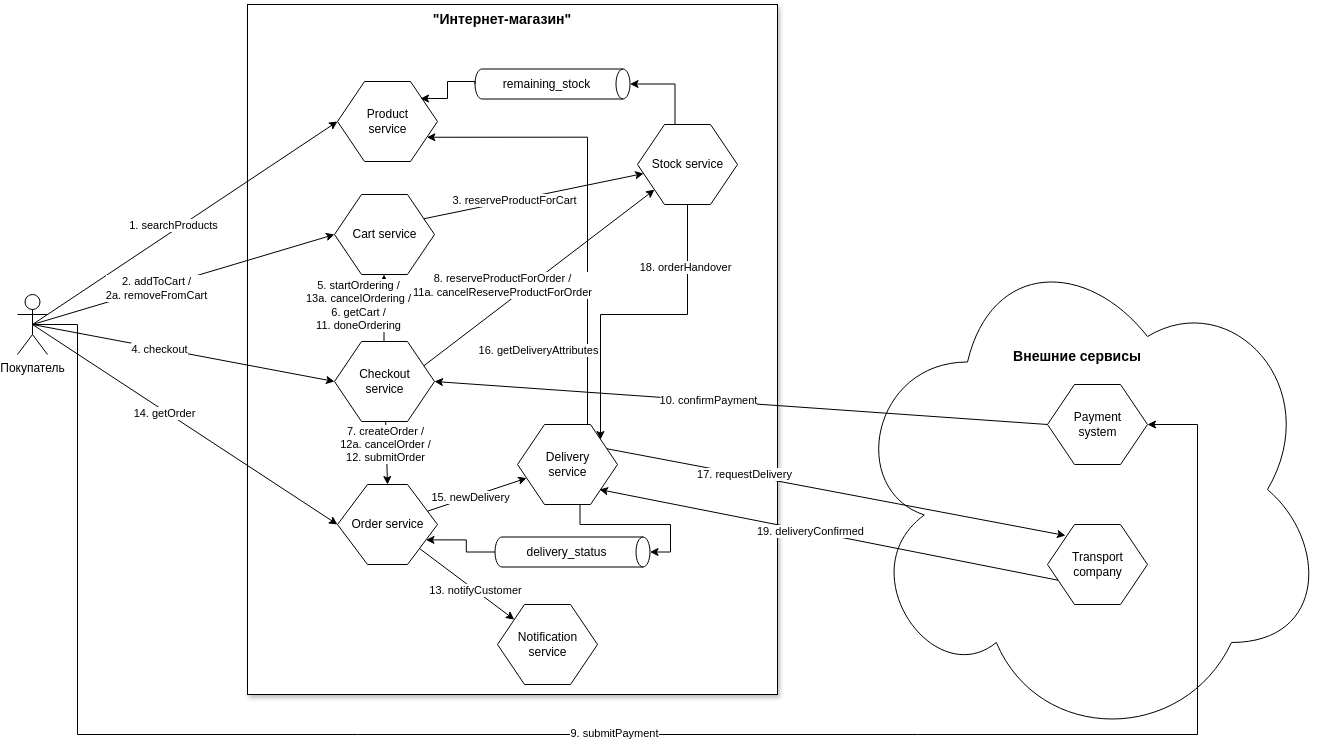

The diagram above was exported from draw.io. Its source (the exported page's mxGraphModel, read from the mxfile embedded in the PNG):
<mxGraphModel dx="1434" dy="795" grid="1" gridSize="10" guides="1" tooltips="1" connect="1" arrows="1" fold="1" page="1" pageScale="1.5" pageWidth="1169" pageHeight="826" background="none" math="0" shadow="0">
  <root>
    <mxCell id="0" style=";html=1;" />
    <mxCell id="1" style=";html=1;" parent="0" />
    <mxCell id="hilotczi9797B5mhuSAA-18" value="" style="ellipse;shape=cloud;whiteSpace=wrap;html=1;" parent="1" vertex="1">
      <mxGeometry x="1000" y="550" width="480" height="510" as="geometry" />
    </mxCell>
    <mxCell id="hilotczi9797B5mhuSAA-4" value="" style="rounded=0;whiteSpace=wrap;html=1;shadow=1;" parent="1" vertex="1">
      <mxGeometry x="400" y="320" width="530" height="690" as="geometry" />
    </mxCell>
    <mxCell id="hilotczi9797B5mhuSAA-6" value="&lt;b&gt;&lt;font style=&quot;font-size: 14px;&quot;&gt;&quot;Интернет-магазин&quot;&lt;/font&gt;&lt;/b&gt;" style="text;html=1;align=center;verticalAlign=middle;whiteSpace=wrap;rounded=0;" parent="1" vertex="1">
      <mxGeometry x="540" y="320" width="230" height="30" as="geometry" />
    </mxCell>
    <mxCell id="hilotczi9797B5mhuSAA-7" value="&lt;b&gt;&lt;font style=&quot;font-size: 14px;&quot;&gt;Внешние сервисы&lt;/font&gt;&lt;/b&gt;" style="text;html=1;align=center;verticalAlign=middle;whiteSpace=wrap;rounded=0;" parent="1" vertex="1">
      <mxGeometry x="1115" y="657" width="230" height="30" as="geometry" />
    </mxCell>
    <mxCell id="NoRryltUvSvKx5R-t3G7-22" style="edgeStyle=orthogonalEdgeStyle;rounded=0;orthogonalLoop=1;jettySize=auto;html=1;exitX=0.5;exitY=0.5;exitDx=0;exitDy=0;exitPerimeter=0;" parent="1" source="hilotczi9797B5mhuSAA-8" target="hilotczi9797B5mhuSAA-16" edge="1">
      <mxGeometry relative="1" as="geometry">
        <Array as="points">
          <mxPoint x="230" y="640" />
          <mxPoint x="230" y="1050" />
          <mxPoint x="1350" y="1050" />
          <mxPoint x="1350" y="740" />
        </Array>
      </mxGeometry>
    </mxCell>
    <mxCell id="NoRryltUvSvKx5R-t3G7-23" value="9. submitPayment" style="edgeLabel;html=1;align=center;verticalAlign=middle;resizable=0;points=[];" parent="NoRryltUvSvKx5R-t3G7-22" connectable="0" vertex="1">
      <mxGeometry x="0.0243" y="2" relative="1" as="geometry">
        <mxPoint as="offset" />
      </mxGeometry>
    </mxCell>
    <mxCell id="hilotczi9797B5mhuSAA-8" value="Покупатель" style="shape=umlActor;verticalLabelPosition=bottom;verticalAlign=top;html=1;outlineConnect=0;" parent="1" vertex="1">
      <mxGeometry x="170" y="610" width="30" height="60" as="geometry" />
    </mxCell>
    <mxCell id="hilotczi9797B5mhuSAA-9" value="Product&lt;div&gt;service&lt;/div&gt;" style="verticalLabelPosition=middle;verticalAlign=middle;html=1;shape=hexagon;perimeter=hexagonPerimeter2;arcSize=6;size=0.27;labelPosition=center;align=center;" parent="1" vertex="1">
      <mxGeometry x="490" y="397" width="100" height="80" as="geometry" />
    </mxCell>
    <mxCell id="hilotczi9797B5mhuSAA-10" value="Cart service" style="verticalLabelPosition=middle;verticalAlign=middle;html=1;shape=hexagon;perimeter=hexagonPerimeter2;arcSize=6;size=0.27;labelPosition=center;align=center;" parent="1" vertex="1">
      <mxGeometry x="487" y="510" width="100" height="80" as="geometry" />
    </mxCell>
    <mxCell id="NoRryltUvSvKx5R-t3G7-15" style="edgeStyle=orthogonalEdgeStyle;rounded=0;orthogonalLoop=1;jettySize=auto;html=1;exitX=0.375;exitY=0;exitDx=0;exitDy=0;" parent="1" target="hilotczi9797B5mhuSAA-10" edge="1">
      <mxGeometry relative="1" as="geometry">
        <mxPoint x="536.5" y="657" as="sourcePoint" />
        <mxPoint x="536.5" y="610" as="targetPoint" />
      </mxGeometry>
    </mxCell>
    <mxCell id="NoRryltUvSvKx5R-t3G7-16" value="5. startOrdering /&lt;br&gt;13a. cancelOrdering /&lt;br&gt;6. getCart /&lt;br&gt;11. doneOrdering" style="edgeLabel;html=1;align=center;verticalAlign=middle;resizable=0;points=[];" parent="NoRryltUvSvKx5R-t3G7-15" connectable="0" vertex="1">
      <mxGeometry x="-0.0213" y="3" relative="1" as="geometry">
        <mxPoint x="-23" y="-4" as="offset" />
      </mxGeometry>
    </mxCell>
    <mxCell id="hilotczi9797B5mhuSAA-11" value="Checkout&lt;div&gt;service&lt;/div&gt;" style="verticalLabelPosition=middle;verticalAlign=middle;html=1;shape=hexagon;perimeter=hexagonPerimeter2;arcSize=6;size=0.27;labelPosition=center;align=center;" parent="1" vertex="1">
      <mxGeometry x="487" y="657" width="100" height="80" as="geometry" />
    </mxCell>
    <mxCell id="hilotczi9797B5mhuSAA-12" value="Order service" style="verticalLabelPosition=middle;verticalAlign=middle;html=1;shape=hexagon;perimeter=hexagonPerimeter2;arcSize=6;size=0.3;labelPosition=center;align=center;" parent="1" vertex="1">
      <mxGeometry x="490" y="800" width="100" height="80" as="geometry" />
    </mxCell>
    <mxCell id="hilotczi9797B5mhuSAA-13" value="Stock service" style="verticalLabelPosition=middle;verticalAlign=middle;html=1;shape=hexagon;perimeter=hexagonPerimeter2;arcSize=6;size=0.27;labelPosition=center;align=center;" parent="1" vertex="1">
      <mxGeometry x="790" y="440" width="100" height="80" as="geometry" />
    </mxCell>
    <mxCell id="hilotczi9797B5mhuSAA-14" value="Notification&lt;div&gt;service&lt;/div&gt;" style="verticalLabelPosition=middle;verticalAlign=middle;html=1;shape=hexagon;perimeter=hexagonPerimeter2;arcSize=6;size=0.27;labelPosition=center;align=center;" parent="1" vertex="1">
      <mxGeometry x="650" y="920" width="100" height="80" as="geometry" />
    </mxCell>
    <mxCell id="NoRryltUvSvKx5R-t3G7-38" style="edgeStyle=orthogonalEdgeStyle;rounded=0;orthogonalLoop=1;jettySize=auto;html=1;exitX=0.5;exitY=0;exitDx=0;exitDy=0;entryX=1;entryY=0.75;entryDx=0;entryDy=0;" parent="1" source="hilotczi9797B5mhuSAA-15" target="hilotczi9797B5mhuSAA-9" edge="1">
      <mxGeometry relative="1" as="geometry">
        <Array as="points">
          <mxPoint x="740" y="740" />
          <mxPoint x="740" y="453" />
        </Array>
      </mxGeometry>
    </mxCell>
    <mxCell id="NoRryltUvSvKx5R-t3G7-39" value="16. getDeliveryAttributes" style="edgeLabel;html=1;align=center;verticalAlign=middle;resizable=0;points=[];" parent="NoRryltUvSvKx5R-t3G7-38" connectable="0" vertex="1">
      <mxGeometry x="-0.5726" y="1" relative="1" as="geometry">
        <mxPoint x="-49" y="5" as="offset" />
      </mxGeometry>
    </mxCell>
    <mxCell id="hilotczi9797B5mhuSAA-15" value="Delivery&lt;div&gt;service&lt;/div&gt;" style="verticalLabelPosition=middle;verticalAlign=middle;html=1;shape=hexagon;perimeter=hexagonPerimeter2;arcSize=6;size=0.27;labelPosition=center;align=center;" parent="1" vertex="1">
      <mxGeometry x="670" y="740" width="100" height="80" as="geometry" />
    </mxCell>
    <mxCell id="hilotczi9797B5mhuSAA-16" value="Payment&lt;div&gt;system&lt;/div&gt;" style="verticalLabelPosition=middle;verticalAlign=middle;html=1;shape=hexagon;perimeter=hexagonPerimeter2;arcSize=6;size=0.27;labelPosition=center;align=center;" parent="1" vertex="1">
      <mxGeometry x="1200" y="700" width="100" height="80" as="geometry" />
    </mxCell>
    <mxCell id="hilotczi9797B5mhuSAA-17" value="Transport&lt;div&gt;company&lt;/div&gt;" style="verticalLabelPosition=middle;verticalAlign=middle;html=1;shape=hexagon;perimeter=hexagonPerimeter2;arcSize=6;size=0.27;labelPosition=center;align=center;" parent="1" vertex="1">
      <mxGeometry x="1200" y="840" width="100" height="80" as="geometry" />
    </mxCell>
    <mxCell id="hilotczi9797B5mhuSAA-19" value="" style="endArrow=classic;html=1;rounded=0;exitX=0.5;exitY=0.5;exitDx=0;exitDy=0;exitPerimeter=0;entryX=0;entryY=0.5;entryDx=0;entryDy=0;" parent="1" source="hilotczi9797B5mhuSAA-8" target="hilotczi9797B5mhuSAA-9" edge="1">
      <mxGeometry width="50" height="50" relative="1" as="geometry">
        <mxPoint x="190" y="649.1457142857142" as="sourcePoint" />
        <mxPoint x="350" y="630.86" as="targetPoint" />
      </mxGeometry>
    </mxCell>
    <mxCell id="hilotczi9797B5mhuSAA-20" value="1. searchProducts" style="edgeLabel;html=1;align=center;verticalAlign=middle;resizable=0;points=[];" parent="hilotczi9797B5mhuSAA-19" connectable="0" vertex="1">
      <mxGeometry x="0.1356" relative="1" as="geometry">
        <mxPoint x="-33" y="16" as="offset" />
      </mxGeometry>
    </mxCell>
    <mxCell id="hilotczi9797B5mhuSAA-21" value="" style="endArrow=classic;html=1;rounded=0;exitX=0.5;exitY=0.5;exitDx=0;exitDy=0;exitPerimeter=0;entryX=0;entryY=0.5;entryDx=0;entryDy=0;" parent="1" source="hilotczi9797B5mhuSAA-8" target="hilotczi9797B5mhuSAA-10" edge="1">
      <mxGeometry width="50" height="50" relative="1" as="geometry">
        <mxPoint x="210" y="650" as="sourcePoint" />
        <mxPoint x="370" y="630" as="targetPoint" />
      </mxGeometry>
    </mxCell>
    <mxCell id="hilotczi9797B5mhuSAA-23" value="2. addToCart /&lt;div&gt;2a. removeFromCart&lt;/div&gt;" style="edgeLabel;html=1;align=center;verticalAlign=middle;resizable=0;points=[];" parent="hilotczi9797B5mhuSAA-21" connectable="0" vertex="1">
      <mxGeometry x="-0.1839" relative="1" as="geometry">
        <mxPoint as="offset" />
      </mxGeometry>
    </mxCell>
    <mxCell id="hilotczi9797B5mhuSAA-25" value="" style="endArrow=classic;html=1;rounded=0;exitX=0.5;exitY=0.5;exitDx=0;exitDy=0;exitPerimeter=0;entryX=0;entryY=0.5;entryDx=0;entryDy=0;" parent="1" source="hilotczi9797B5mhuSAA-8" target="hilotczi9797B5mhuSAA-12" edge="1">
      <mxGeometry width="50" height="50" relative="1" as="geometry">
        <mxPoint x="320" y="680" as="sourcePoint" />
        <mxPoint x="370" y="630" as="targetPoint" />
      </mxGeometry>
    </mxCell>
    <mxCell id="hilotczi9797B5mhuSAA-26" value="14. getOrder" style="edgeLabel;html=1;align=center;verticalAlign=middle;resizable=0;points=[];" parent="hilotczi9797B5mhuSAA-25" connectable="0" vertex="1">
      <mxGeometry x="-0.1361" y="-2" relative="1" as="geometry">
        <mxPoint as="offset" />
      </mxGeometry>
    </mxCell>
    <mxCell id="hilotczi9797B5mhuSAA-27" value="" style="endArrow=classic;html=1;rounded=0;exitX=0.5;exitY=0.5;exitDx=0;exitDy=0;exitPerimeter=0;entryX=0;entryY=0.5;entryDx=0;entryDy=0;" parent="1" source="hilotczi9797B5mhuSAA-8" target="hilotczi9797B5mhuSAA-11" edge="1">
      <mxGeometry width="50" height="50" relative="1" as="geometry">
        <mxPoint x="320" y="680" as="sourcePoint" />
        <mxPoint x="370" y="630" as="targetPoint" />
      </mxGeometry>
    </mxCell>
    <mxCell id="hilotczi9797B5mhuSAA-28" value="4. checkout" style="edgeLabel;html=1;align=center;verticalAlign=middle;resizable=0;points=[];" parent="hilotczi9797B5mhuSAA-27" connectable="0" vertex="1">
      <mxGeometry x="-0.1615" y="-1" relative="1" as="geometry">
        <mxPoint as="offset" />
      </mxGeometry>
    </mxCell>
    <mxCell id="hilotczi9797B5mhuSAA-29" value="" style="endArrow=classic;html=1;rounded=0;exitX=0;exitY=0.5;exitDx=0;exitDy=0;entryX=1;entryY=0.5;entryDx=0;entryDy=0;" parent="1" source="hilotczi9797B5mhuSAA-16" target="hilotczi9797B5mhuSAA-11" edge="1">
      <mxGeometry width="50" height="50" relative="1" as="geometry">
        <mxPoint x="800" y="680" as="sourcePoint" />
        <mxPoint x="850" y="630" as="targetPoint" />
      </mxGeometry>
    </mxCell>
    <mxCell id="hilotczi9797B5mhuSAA-30" value="10. confirmPayment" style="edgeLabel;html=1;align=center;verticalAlign=middle;resizable=0;points=[];" parent="hilotczi9797B5mhuSAA-29" connectable="0" vertex="1">
      <mxGeometry x="0.1078" y="-1" relative="1" as="geometry">
        <mxPoint as="offset" />
      </mxGeometry>
    </mxCell>
    <mxCell id="NoRryltUvSvKx5R-t3G7-1" value="" style="endArrow=classic;html=1;rounded=0;entryX=0.18;entryY=0.138;entryDx=0;entryDy=0;entryPerimeter=0;exitX=1;exitY=0.25;exitDx=0;exitDy=0;" parent="1" source="hilotczi9797B5mhuSAA-15" target="hilotczi9797B5mhuSAA-17" edge="1">
      <mxGeometry width="50" height="50" relative="1" as="geometry">
        <mxPoint x="770" y="770" as="sourcePoint" />
        <mxPoint x="820" y="720" as="targetPoint" />
      </mxGeometry>
    </mxCell>
    <mxCell id="NoRryltUvSvKx5R-t3G7-35" value="17. requestDelivery" style="edgeLabel;html=1;align=center;verticalAlign=middle;resizable=0;points=[];" parent="NoRryltUvSvKx5R-t3G7-1" connectable="0" vertex="1">
      <mxGeometry x="-0.4051" y="1" relative="1" as="geometry">
        <mxPoint as="offset" />
      </mxGeometry>
    </mxCell>
    <mxCell id="NoRryltUvSvKx5R-t3G7-3" value="" style="endArrow=classic;html=1;rounded=0;entryX=0.82;entryY=0.813;entryDx=0;entryDy=0;exitX=0;exitY=0.75;exitDx=0;exitDy=0;entryPerimeter=0;" parent="1" source="hilotczi9797B5mhuSAA-17" target="hilotczi9797B5mhuSAA-15" edge="1">
      <mxGeometry width="50" height="50" relative="1" as="geometry">
        <mxPoint x="840" y="900" as="sourcePoint" />
        <mxPoint x="890" y="850" as="targetPoint" />
      </mxGeometry>
    </mxCell>
    <mxCell id="NoRryltUvSvKx5R-t3G7-45" value="19. deliveryConfirmed" style="edgeLabel;html=1;align=center;verticalAlign=middle;resizable=0;points=[];" parent="NoRryltUvSvKx5R-t3G7-3" connectable="0" vertex="1">
      <mxGeometry x="0.0839" relative="1" as="geometry">
        <mxPoint as="offset" />
      </mxGeometry>
    </mxCell>
    <mxCell id="NoRryltUvSvKx5R-t3G7-4" value="remaining_stock" style="shape=cylinder3;whiteSpace=wrap;html=1;boundedLbl=1;backgroundOutline=1;size=7;rotation=90;horizontal=0;" parent="1" vertex="1">
      <mxGeometry x="690" y="322" width="30" height="155" as="geometry" />
    </mxCell>
    <mxCell id="NoRryltUvSvKx5R-t3G7-6" style="edgeStyle=orthogonalEdgeStyle;rounded=0;orthogonalLoop=1;jettySize=auto;html=1;exitX=0.375;exitY=0;exitDx=0;exitDy=0;entryX=0.5;entryY=0;entryDx=0;entryDy=0;entryPerimeter=0;" parent="1" source="hilotczi9797B5mhuSAA-13" target="NoRryltUvSvKx5R-t3G7-4" edge="1">
      <mxGeometry relative="1" as="geometry" />
    </mxCell>
    <mxCell id="NoRryltUvSvKx5R-t3G7-8" style="edgeStyle=orthogonalEdgeStyle;rounded=0;orthogonalLoop=1;jettySize=auto;html=1;exitX=0.5;exitY=1;exitDx=0;exitDy=0;exitPerimeter=0;entryX=0.83;entryY=0.213;entryDx=0;entryDy=0;entryPerimeter=0;" parent="1" source="NoRryltUvSvKx5R-t3G7-4" target="hilotczi9797B5mhuSAA-9" edge="1">
      <mxGeometry relative="1" as="geometry">
        <Array as="points">
          <mxPoint x="600" y="397" />
          <mxPoint x="600" y="414" />
        </Array>
      </mxGeometry>
    </mxCell>
    <mxCell id="NoRryltUvSvKx5R-t3G7-12" value="" style="endArrow=classic;html=1;rounded=0;exitX=1;exitY=0.25;exitDx=0;exitDy=0;" parent="1" source="hilotczi9797B5mhuSAA-10" target="hilotczi9797B5mhuSAA-13" edge="1">
      <mxGeometry width="50" height="50" relative="1" as="geometry">
        <mxPoint x="650" y="550" as="sourcePoint" />
        <mxPoint x="700" y="500" as="targetPoint" />
      </mxGeometry>
    </mxCell>
    <mxCell id="NoRryltUvSvKx5R-t3G7-13" value="3. reserveProductForCart" style="edgeLabel;html=1;align=center;verticalAlign=middle;resizable=0;points=[];" parent="NoRryltUvSvKx5R-t3G7-12" connectable="0" vertex="1">
      <mxGeometry x="-0.182" y="1" relative="1" as="geometry">
        <mxPoint y="1" as="offset" />
      </mxGeometry>
    </mxCell>
    <mxCell id="NoRryltUvSvKx5R-t3G7-18" value="" style="endArrow=classic;html=1;rounded=0;entryX=0.5;entryY=0;entryDx=0;entryDy=0;" parent="1" source="hilotczi9797B5mhuSAA-11" target="hilotczi9797B5mhuSAA-12" edge="1">
      <mxGeometry width="50" height="50" relative="1" as="geometry">
        <mxPoint x="540" y="740" as="sourcePoint" />
        <mxPoint x="530" y="750" as="targetPoint" />
      </mxGeometry>
    </mxCell>
    <mxCell id="NoRryltUvSvKx5R-t3G7-19" value="7. createOrder /&lt;br&gt;12a. cancelOrder /&lt;br&gt;12. submitOrder" style="edgeLabel;html=1;align=center;verticalAlign=middle;resizable=0;points=[];" parent="NoRryltUvSvKx5R-t3G7-18" connectable="0" vertex="1">
      <mxGeometry x="-0.0665" relative="1" as="geometry">
        <mxPoint x="-2" y="-6" as="offset" />
      </mxGeometry>
    </mxCell>
    <mxCell id="NoRryltUvSvKx5R-t3G7-24" value="" style="endArrow=classic;html=1;rounded=0;exitX=1;exitY=0.25;exitDx=0;exitDy=0;" parent="1" source="hilotczi9797B5mhuSAA-11" target="hilotczi9797B5mhuSAA-13" edge="1">
      <mxGeometry width="50" height="50" relative="1" as="geometry">
        <mxPoint x="670" y="710" as="sourcePoint" />
        <mxPoint x="720" y="660" as="targetPoint" />
      </mxGeometry>
    </mxCell>
    <mxCell id="NoRryltUvSvKx5R-t3G7-25" value="8. reserveProductForOrder /&lt;br&gt;11a. cancelReserveProductForOrder" style="edgeLabel;html=1;align=center;verticalAlign=middle;resizable=0;points=[];" parent="NoRryltUvSvKx5R-t3G7-24" connectable="0" vertex="1">
      <mxGeometry x="0.1405" relative="1" as="geometry">
        <mxPoint x="-53" y="19" as="offset" />
      </mxGeometry>
    </mxCell>
    <mxCell id="NoRryltUvSvKx5R-t3G7-30" value="" style="endArrow=classic;html=1;rounded=0;" parent="1" source="hilotczi9797B5mhuSAA-12" target="hilotczi9797B5mhuSAA-14" edge="1">
      <mxGeometry width="50" height="50" relative="1" as="geometry">
        <mxPoint x="630" y="750" as="sourcePoint" />
        <mxPoint x="680" y="700" as="targetPoint" />
      </mxGeometry>
    </mxCell>
    <mxCell id="NoRryltUvSvKx5R-t3G7-32" value="13. notifyCustomer" style="edgeLabel;html=1;align=center;verticalAlign=middle;resizable=0;points=[];" parent="NoRryltUvSvKx5R-t3G7-30" connectable="0" vertex="1">
      <mxGeometry x="0.1643" relative="1" as="geometry">
        <mxPoint as="offset" />
      </mxGeometry>
    </mxCell>
    <mxCell id="NoRryltUvSvKx5R-t3G7-33" value="" style="endArrow=classic;html=1;rounded=0;" parent="1" source="hilotczi9797B5mhuSAA-12" target="hilotczi9797B5mhuSAA-15" edge="1">
      <mxGeometry width="50" height="50" relative="1" as="geometry">
        <mxPoint x="600" y="810" as="sourcePoint" />
        <mxPoint x="650" y="760" as="targetPoint" />
      </mxGeometry>
    </mxCell>
    <mxCell id="NoRryltUvSvKx5R-t3G7-34" value="15. newDelivery" style="edgeLabel;html=1;align=center;verticalAlign=middle;resizable=0;points=[];" parent="NoRryltUvSvKx5R-t3G7-33" connectable="0" vertex="1">
      <mxGeometry x="-0.1309" relative="1" as="geometry">
        <mxPoint as="offset" />
      </mxGeometry>
    </mxCell>
    <mxCell id="NoRryltUvSvKx5R-t3G7-40" style="edgeStyle=orthogonalEdgeStyle;rounded=0;orthogonalLoop=1;jettySize=auto;html=1;exitX=0.5;exitY=1;exitDx=0;exitDy=0;entryX=0.83;entryY=0.188;entryDx=0;entryDy=0;entryPerimeter=0;" parent="1" source="hilotczi9797B5mhuSAA-13" target="hilotczi9797B5mhuSAA-15" edge="1">
      <mxGeometry relative="1" as="geometry" />
    </mxCell>
    <mxCell id="NoRryltUvSvKx5R-t3G7-41" value="18. orderHandover" style="edgeLabel;html=1;align=center;verticalAlign=middle;resizable=0;points=[];" parent="NoRryltUvSvKx5R-t3G7-40" connectable="0" vertex="1">
      <mxGeometry x="-0.615" y="-3" relative="1" as="geometry">
        <mxPoint as="offset" />
      </mxGeometry>
    </mxCell>
    <mxCell id="NoRryltUvSvKx5R-t3G7-44" style="edgeStyle=orthogonalEdgeStyle;rounded=0;orthogonalLoop=1;jettySize=auto;html=1;exitX=0.5;exitY=1;exitDx=0;exitDy=0;exitPerimeter=0;entryX=1;entryY=0.75;entryDx=0;entryDy=0;" parent="1" source="NoRryltUvSvKx5R-t3G7-42" target="hilotczi9797B5mhuSAA-12" edge="1">
      <mxGeometry relative="1" as="geometry" />
    </mxCell>
    <mxCell id="NoRryltUvSvKx5R-t3G7-42" value="delivery_status" style="shape=cylinder3;whiteSpace=wrap;html=1;boundedLbl=1;backgroundOutline=1;size=7;rotation=90;horizontal=0;" parent="1" vertex="1">
      <mxGeometry x="710" y="790" width="30" height="155" as="geometry" />
    </mxCell>
    <mxCell id="NoRryltUvSvKx5R-t3G7-43" style="edgeStyle=orthogonalEdgeStyle;rounded=0;orthogonalLoop=1;jettySize=auto;html=1;exitX=0.625;exitY=1;exitDx=0;exitDy=0;entryX=0.5;entryY=0;entryDx=0;entryDy=0;entryPerimeter=0;" parent="1" source="hilotczi9797B5mhuSAA-15" target="NoRryltUvSvKx5R-t3G7-42" edge="1">
      <mxGeometry relative="1" as="geometry">
        <Array as="points">
          <mxPoint x="733" y="840" />
          <mxPoint x="823" y="840" />
          <mxPoint x="823" y="868" />
        </Array>
      </mxGeometry>
    </mxCell>
  </root>
</mxGraphModel>